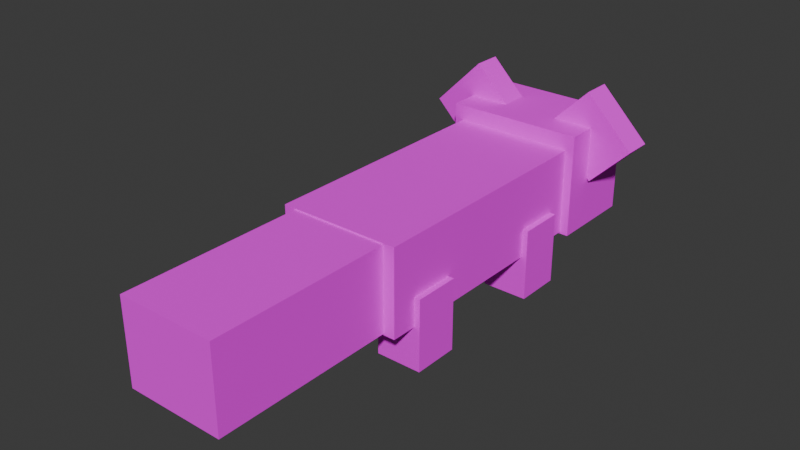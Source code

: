 # Source: redPandaAnim.blend  (saved by Blender 4.2.66; exported with 4.5.12 LTS)
import bpy
from mathutils import Matrix  # noqa: F401  (used for matrix-valued properties, if any)

bpy.ops.wm.read_factory_settings(use_empty=True)
scene = bpy.context.scene
scene.name = 'Scene'

# ---- collections
col_collection = bpy.data.collections.new('Collection'); scene.collection.children.link(col_collection)
col_export = bpy.data.collections.new('Export'); scene.collection.children.link(col_export)

# ---- images (referenced by path relative to the original .blend; pixels are not part of the script)
import os
ASSET_DIR = os.environ.get("B2B_ASSET_DIR", "")  # directory of the original .blend (textures are referenced by path, not embedded)
HERE = os.path.dirname(os.path.abspath(__file__))  # packed textures are extracted next to this script under _unpacked/

def load_image(name, relpath, width, height, colorspace="sRGB"):
    """Load a texture the original file referenced (path relative to the .blend, or extracted next to this script)."""
    p = next((c for c in (os.path.join(HERE, relpath), os.path.join(ASSET_DIR, relpath)) if relpath and os.path.exists(c)), "")
    if p:
        img = bpy.data.images.load(p, check_existing=True)
        img.name = name
    else:  # same state as the original file: an image datablock whose file is absent (Cycles renders it pink)
        img = bpy.data.images.new(name, width, height)
        img.source = "FILE"
        img.filepath = "//" + (relpath or name)
    img.colorspace_settings.name = colorspace
    return img
img_image_0_001 = load_image('Image_0.001', 'Characters', 1024, 1024, 'sRGB')

# ---- materials (node trees are filled in below, after node groups)
mat_material_0_001 = bpy.data.materials.new('Material_0.001')
mat_material_0_001.roughness = 1.0

# ---- material node trees
mat_material_0_001.use_nodes = True; mat_material_0_001.node_tree.nodes.clear()
_N = mat_material_0_001.node_tree.nodes; _L = mat_material_0_001.node_tree.links
n0 = _N.new('ShaderNodeBsdfPrincipled'); n0.name = 'Principled BSDF'; n0.location = (10, 300)
n0.inputs[2].default_value = 1.0
n1 = _N.new('ShaderNodeOutputMaterial'); n1.name = 'Material Output'; n1.location = (300, 300)
n2 = _N.new('ShaderNodeNormalMap'); n2.name = 'Normal Map'; n2.location = (-300, -300)
n2.label = 'Normal/Map'
n2.inputs[0].default_value = 0.0
n3 = _N.new('ShaderNodeTexImage'); n3.name = 'Image Texture'; n3.location = (-300, 600)
n3.image = img_image_0_001
n3.extension = 'EXTEND'
n4 = _N.new('ShaderNodeTexCoord'); n4.name = 'Texture Coordinate'; n4.location = (-1500, 300)
n4.label = 'Texture Coords'
n5 = _N.new('ShaderNodeMapping'); n5.name = 'Mapping'; n5.location = (-600, 600)
n5.vector_type = 'TEXTURE'
_L.new(n0.outputs[0], n1.inputs[0])
_L.new(n2.outputs[0], n0.inputs[5])
_L.new(n3.outputs[0], n0.inputs[0])
_L.new(n5.outputs[0], n3.inputs[0])
_L.new(n4.outputs[2], n5.inputs[0])
n1.is_active_output = True

# ---- world
world_world = bpy.data.worlds.new('World'); scene.world = world_world
world_world.use_nodes = True; world_world.node_tree.nodes.clear()
_N = world_world.node_tree.nodes; _L = world_world.node_tree.links
n0 = _N.new('ShaderNodeOutputWorld'); n0.name = 'World Output'; n0.location = (300, 300)
n1 = _N.new('ShaderNodeBackground'); n1.name = 'Background'; n1.location = (10, 300)
n1.inputs[0].default_value = (0.05088, 0.05088, 0.05088, 1.0)
_L.new(n1.outputs[0], n0.inputs[0])
n0.is_active_output = True
world_world.color = (0.05088, 0.05088, 0.05088)
world_world.sun_shadow_jitter_overblur = 0.0

# ---- meshes
me_mesh_0_001 = bpy.data.meshes.new('Mesh_0.001')
me_mesh_0_001.from_pydata([(-0.039, 0.06, 0.016), (-0.039, 0.076, 0.016), (-0.039, 0.06, -0.019), (-0.039, 0.076, -0.019), (-0.101, 0.076, 0.016), (-0.101, 0.06, 0.016), (-0.101, 0.076, -0.019), (-0.101, 0.06, -0.019), (-0.101, 0.076, 0.016), (-0.039, 0.076, 0.016), (-0.101, 0.06, 0.016), (-0.039, 0.06, 0.016), (-0.101, 0.06, -0.019), (-0.039, 0.06, -0.019), (-0.101, 0.076, -0.019), (-0.039, 0.076, -0.019), (-0.101, 0.06, 0.016), (-0.039, 0.06, 0.016), (-0.101, 0.06, -0.019), (-0.039, 0.06, -0.019), (-0.039, 0.076, 0.016), (-0.101, 0.076, 0.016), (-0.039, 0.076, -0.019), (-0.101, 0.076, -0.019), (-0.022, 0.0, 0.052), (-0.022, 0.06, 0.052), (-0.022, 0.0, -0.02), (-0.022, 0.06, -0.02), (-0.118, 0.06, 0.052), (-0.118, 0.0, 0.052), (-0.118, 0.06, -0.02), (-0.118, 0.0, -0.02), (-0.118, 0.06, 0.052), (-0.022, 0.06, 0.052), (-0.118, 0.0, 0.052), (-0.022, 0.0, 0.052), (-0.118, 0.0, -0.02), (-0.022, 0.0, -0.02), (-0.118, 0.06, -0.02), (-0.022, 0.06, -0.02), (-0.118, 0.0, 0.052), (-0.022, 0.0, 0.052), (-0.118, 0.0, -0.02), (-0.022, 0.0, -0.02), (-0.022, 0.06, 0.052), (-0.118, 0.06, 0.052), (-0.022, 0.06, -0.02), (-0.118, 0.06, -0.02), (-0.06, 0.06, 0.02), (-0.06, 0.08, 0.02), (-0.06, 0.06, 0.0), (-0.06, 0.08, 0.0), (-0.08, 0.08, 0.02), (-0.08, 0.06, 0.02), (-0.08, 0.08, 0.0), (-0.08, 0.06, 0.0), (-0.08, 0.08, 0.02), (-0.06, 0.08, 0.02), (-0.08, 0.06, 0.02), (-0.06, 0.06, 0.02), (-0.08, 0.06, 0.0), (-0.06, 0.06, 0.0), (-0.08, 0.08, 0.0), (-0.06, 0.08, 0.0), (-0.08, 0.06, 0.02), (-0.06, 0.06, 0.02), (-0.08, 0.06, 0.0), (-0.06, 0.06, 0.0), (-0.06, 0.08, 0.02), (-0.08, 0.08, 0.02), (-0.06, 0.08, 0.0), (-0.08, 0.08, 0.0), (-0.08592, 0.02, 0.04807), (-0.08592, 0.04, 0.04807), (-0.1199, 0.02, 0.01413), (-0.1199, 0.04, 0.01413), (-0.1142, 0.04, 0.07636), (-0.1142, 0.02, 0.07636), (-0.1481, 0.04, 0.04241), (-0.1481, 0.02, 0.04241), (-0.1142, 0.04, 0.07636), (-0.08592, 0.04, 0.04807), (-0.1142, 0.02, 0.07636), (-0.08592, 0.02, 0.04807), (-0.1481, 0.02, 0.04241), (-0.1199, 0.02, 0.01413), (-0.1481, 0.04, 0.04241), (-0.1199, 0.04, 0.01413), (-0.1142, 0.02, 0.07636), (-0.08592, 0.02, 0.04807), (-0.1481, 0.02, 0.04241), (-0.1199, 0.02, 0.01413), (-0.08592, 0.04, 0.04807), (-0.1142, 0.04, 0.07636), (-0.1199, 0.04, 0.01413), (-0.1481, 0.04, 0.04241), (-0.0258, 0.02, 0.07636), (-0.0258, 0.04, 0.07636), (0.008142, 0.02, 0.04241), (0.008142, 0.04, 0.04241), (-0.05408, 0.04, 0.04807), (-0.05408, 0.02, 0.04807), (-0.02014, 0.04, 0.01413), (-0.02014, 0.02, 0.01413), (-0.05408, 0.04, 0.04807), (-0.0258, 0.04, 0.07636), (-0.05408, 0.02, 0.04807), (-0.0258, 0.02, 0.07636), (-0.02014, 0.02, 0.01413), (0.008142, 0.02, 0.04241), (-0.02014, 0.04, 0.01413), (0.008142, 0.04, 0.04241), (-0.05408, 0.02, 0.04807), (-0.0258, 0.02, 0.07636), (-0.02014, 0.02, 0.01413), (0.008142, 0.02, 0.04241), (-0.0258, 0.04, 0.07636), (-0.05408, 0.04, 0.04807), (0.008142, 0.04, 0.04241), (-0.02014, 0.04, 0.01413), (-0.028, -0.174, 0.041), (-0.028, 0.006, 0.041), (-0.028, -0.174, -0.019), (-0.028, 0.006, -0.019), (-0.112, 0.006, 0.041), (-0.112, -0.174, 0.041), (-0.112, 0.006, -0.019), (-0.112, -0.174, -0.019), (-0.112, 0.006, 0.041), (-0.028, 0.006, 0.041), (-0.112, -0.174, 0.041), (-0.028, -0.174, 0.041), (-0.112, -0.174, -0.019), (-0.028, -0.174, -0.019), (-0.112, 0.006, -0.019), (-0.028, 0.006, -0.019), (-0.112, -0.174, 0.041), (-0.028, -0.174, 0.041), (-0.112, -0.174, -0.019), (-0.028, -0.174, -0.019), (-0.028, 0.006, 0.041), (-0.112, 0.006, 0.041), (-0.028, 0.006, -0.019), (-0.112, 0.006, -0.019), (-0.036, -0.3, 0.04), (-0.036, -0.17, 0.04), (-0.036, -0.3, -0.018), (-0.036, -0.17, -0.018), (-0.104, -0.17, 0.04), (-0.104, -0.3, 0.04), (-0.104, -0.17, -0.018), (-0.104, -0.3, -0.018), (-0.104, -0.17, 0.04), (-0.036, -0.17, 0.04), (-0.104, -0.3, 0.04), (-0.036, -0.3, 0.04), (-0.104, -0.3, -0.018), (-0.036, -0.3, -0.018), (-0.104, -0.17, -0.018), (-0.036, -0.17, -0.018), (-0.104, -0.3, 0.04), (-0.036, -0.3, 0.04), (-0.104, -0.3, -0.018), (-0.036, -0.3, -0.018), (-0.036, -0.17, 0.04), (-0.104, -0.17, 0.04), (-0.036, -0.17, -0.018), (-0.104, -0.17, -0.018), (-0.084, -0.046, 0.001), (-0.084, -0.014, 0.001), (-0.084, -0.046, -0.049), (-0.084, -0.014, -0.049), (-0.116, -0.014, 0.001), (-0.116, -0.046, 0.001), (-0.116, -0.014, -0.049), (-0.116, -0.046, -0.049), (-0.116, -0.014, 0.001), (-0.084, -0.014, 0.001), (-0.116, -0.046, 0.001), (-0.084, -0.046, 0.001), (-0.116, -0.046, -0.049), (-0.084, -0.046, -0.049), (-0.116, -0.014, -0.049), (-0.084, -0.014, -0.049), (-0.116, -0.046, 0.001), (-0.084, -0.046, 0.001), (-0.116, -0.046, -0.049), (-0.084, -0.046, -0.049), (-0.084, -0.014, 0.001), (-0.116, -0.014, 0.001), (-0.084, -0.014, -0.049), (-0.116, -0.014, -0.049), (-0.084, -0.156, 0.001), (-0.084, -0.124, 0.001), (-0.084, -0.156, -0.049), (-0.084, -0.124, -0.049), (-0.116, -0.124, 0.001), (-0.116, -0.156, 0.001), (-0.116, -0.124, -0.049), (-0.116, -0.156, -0.049), (-0.116, -0.124, 0.001), (-0.084, -0.124, 0.001), (-0.116, -0.156, 0.001), (-0.084, -0.156, 0.001), (-0.116, -0.156, -0.049), (-0.084, -0.156, -0.049), (-0.116, -0.124, -0.049), (-0.084, -0.124, -0.049), (-0.116, -0.156, 0.001), (-0.084, -0.156, 0.001), (-0.116, -0.156, -0.049), (-0.084, -0.156, -0.049), (-0.084, -0.124, 0.001), (-0.116, -0.124, 0.001), (-0.084, -0.124, -0.049), (-0.116, -0.124, -0.049), (-0.024, -0.046, 0.001), (-0.024, -0.014, 0.001), (-0.024, -0.046, -0.049), (-0.024, -0.014, -0.049), (-0.056, -0.014, 0.001), (-0.056, -0.046, 0.001), (-0.056, -0.014, -0.049), (-0.056, -0.046, -0.049), (-0.056, -0.014, 0.001), (-0.024, -0.014, 0.001), (-0.056, -0.046, 0.001), (-0.024, -0.046, 0.001), (-0.056, -0.046, -0.049), (-0.024, -0.046, -0.049), (-0.056, -0.014, -0.049), (-0.024, -0.014, -0.049), (-0.056, -0.046, 0.001), (-0.024, -0.046, 0.001), (-0.056, -0.046, -0.049), (-0.024, -0.046, -0.049), (-0.024, -0.014, 0.001), (-0.056, -0.014, 0.001), (-0.024, -0.014, -0.049), (-0.056, -0.014, -0.049), (-0.024, -0.156, 0.001), (-0.024, -0.124, 0.001), (-0.024, -0.156, -0.049), (-0.024, -0.124, -0.049), (-0.056, -0.124, 0.001), (-0.056, -0.156, 0.001), (-0.056, -0.124, -0.049), (-0.056, -0.156, -0.049), (-0.056, -0.124, 0.001), (-0.024, -0.124, 0.001), (-0.056, -0.156, 0.001), (-0.024, -0.156, 0.001), (-0.056, -0.156, -0.049), (-0.024, -0.156, -0.049), (-0.056, -0.124, -0.049), (-0.024, -0.124, -0.049), (-0.056, -0.156, 0.001), (-0.024, -0.156, 0.001), (-0.056, -0.156, -0.049), (-0.024, -0.156, -0.049), (-0.024, -0.124, 0.001), (-0.056, -0.124, 0.001), (-0.024, -0.124, -0.049), (-0.056, -0.124, -0.049)], [], [(0, 2, 1), (2, 3, 1), (4, 6, 5), (6, 7, 5), (8, 10, 9), (10, 11, 9), (12, 14, 13), (14, 15, 13), (16, 18, 17), (18, 19, 17), (20, 22, 21), (22, 23, 21), (24, 26, 25), (26, 27, 25), (28, 30, 29), (30, 31, 29), (32, 34, 33), (34, 35, 33), (36, 38, 37), (38, 39, 37), (40, 42, 41), (42, 43, 41), (44, 46, 45), (46, 47, 45), (48, 50, 49), (50, 51, 49), (52, 54, 53), (54, 55, 53), (56, 58, 57), (58, 59, 57), (60, 62, 61), (62, 63, 61), (64, 66, 65), (66, 67, 65), (68, 70, 69), (70, 71, 69), (72, 74, 73), (74, 75, 73), (76, 78, 77), (78, 79, 77), (80, 82, 81), (82, 83, 81), (84, 86, 85), (86, 87, 85), (88, 90, 89), (90, 91, 89), (92, 94, 93), (94, 95, 93), (96, 98, 97), (98, 99, 97), (100, 102, 101), (102, 103, 101), (104, 106, 105), (106, 107, 105), (108, 110, 109), (110, 111, 109), (112, 114, 113), (114, 115, 113), (116, 118, 117), (118, 119, 117), (120, 122, 121), (122, 123, 121), (124, 126, 125), (126, 127, 125), (128, 130, 129), (130, 131, 129), (132, 134, 133), (134, 135, 133), (136, 138, 137), (138, 139, 137), (140, 142, 141), (142, 143, 141), (144, 146, 145), (146, 147, 145), (148, 150, 149), (150, 151, 149), (152, 154, 153), (154, 155, 153), (156, 158, 157), (158, 159, 157), (160, 162, 161), (162, 163, 161), (164, 166, 165), (166, 167, 165), (168, 170, 169), (170, 171, 169), (172, 174, 173), (174, 175, 173), (176, 178, 177), (178, 179, 177), (180, 182, 181), (182, 183, 181), (184, 186, 185), (186, 187, 185), (188, 190, 189), (190, 191, 189), (192, 194, 193), (194, 195, 193), (196, 198, 197), (198, 199, 197), (200, 202, 201), (202, 203, 201), (204, 206, 205), (206, 207, 205), (208, 210, 209), (210, 211, 209), (212, 214, 213), (214, 215, 213), (216, 218, 217), (218, 219, 217), (220, 222, 221), (222, 223, 221), (224, 226, 225), (226, 227, 225), (228, 230, 229), (230, 231, 229), (232, 234, 233), (234, 235, 233), (236, 238, 237), (238, 239, 237), (240, 242, 241), (242, 243, 241), (244, 246, 245), (246, 247, 245), (248, 250, 249), (250, 251, 249), (252, 254, 253), (254, 255, 253), (256, 258, 257), (258, 259, 257), (260, 262, 261), (262, 263, 261)])
me_mesh_0_001.polygons.foreach_set('use_smooth', [True] * 132)
_uv = me_mesh_0_001.uv_layers.new(name='UVMap')
_uv.uv.foreach_set('vector', [0.1875, 0.3281, 0.1875, 0.2734, 0.2109, 0.3281, 0.1875, 0.2734, 0.2109, 0.2734, 0.2109, 0.3281, 0.2188, 0.3281, 0.2188, 0.2734, 0.2422, 0.3281, 0.2188, 0.2734, 0.2422, 0.2734, 0.2422, 0.3281, 0.75, 0.6328, 0.75, 0.6562, 0.6562, 0.6328, 0.75, 0.6562, 0.6562, 0.6562, 0.6562, 0.6328, 0.7656, 0.9531, 0.7656, 0.9297, 0.6719, 0.9531, 0.7656, 0.9297, 0.6719, 0.9297, 0.6719, 0.9531, 0.5469, 0.5625, 0.5469, 0.5078, 0.6406, 0.5625, 0.5469, 0.5078, 0.6406, 0.5078, 0.6406, 0.5625, 0.5469, 0.625, 0.5469, 0.5703, 0.6406, 0.625, 0.5469, 0.5703, 0.6406, 0.5703, 0.6406, 0.625, 0.4375, 0.5, 0.4375, 0.3906, 0.5312, 0.5, 0.4375, 0.3906, 0.5312, 0.3906, 0.5312, 0.5, 0.5312, 0.5, 0.5312, 0.3906, 0.625, 0.5, 0.5312, 0.3906, 0.625, 0.3906, 0.625, 0.5, 0.5391, 0.5, 0.5391, 0.5938, 0.3906, 0.5, 0.5391, 0.5938, 0.3906, 0.5938, 0.3906, 0.5, 0.1484, 0.5312, 0.1484, 0.4375, 0.0, 0.5312, 0.1484, 0.4375, 0.0, 0.4375, 0.0, 0.5312, 0.3906, 0.7031, 0.3906, 0.5938, 0.5391, 0.7031, 0.3906, 0.5938, 0.5391, 0.5938, 0.5391, 0.7031, 0.3906, 0.8125, 0.3906, 0.7031, 0.5391, 0.8125, 0.3906, 0.7031, 0.5391, 0.7031, 0.5391, 0.8125, 0.1562, 0.5312, 0.1562, 0.5, 0.1875, 0.5312, 0.1562, 0.5, 0.1875, 0.5, 0.1875, 0.5312, 0.25, 0.3281, 0.25, 0.2969, 0.2812, 0.3281, 0.25, 0.2969, 0.2812, 0.2969, 0.2812, 0.3281, 0.3125, 0.2969, 0.3125, 0.3281, 0.2812, 0.2969, 0.3125, 0.3281, 0.2812, 0.3281, 0.2812, 0.2969, 0.3438, 0.3281, 0.3438, 0.2969, 0.3125, 0.3281, 0.3438, 0.2969, 0.3125, 0.2969, 0.3125, 0.3281, 0.125, 0.4375, 0.125, 0.4062, 0.1562, 0.4375, 0.125, 0.4062, 0.1562, 0.4062, 0.1562, 0.4375, 0.25, 0.5469, 0.25, 0.5156, 0.2812, 0.5469, 0.25, 0.5156, 0.2812, 0.5156, 0.2812, 0.5469, 0.6406, 0.9219, 0.6406, 0.8438, 0.6719, 0.9219, 0.6406, 0.8438, 0.6719, 0.8438, 0.6719, 0.9219, 0.09375, 0.3594, 0.09375, 0.2812, 0.125, 0.3594, 0.09375, 0.2812, 0.125, 0.2812, 0.125, 0.3594, 0.6562, 0.8125, 0.6562, 0.8438, 0.5938, 0.8125, 0.6562, 0.8438, 0.5938, 0.8438, 0.5938, 0.8125, 0.7344, 0.9219, 0.7344, 0.8906, 0.6719, 0.9219, 0.7344, 0.8906, 0.6719, 0.8906, 0.6719, 0.9219, 0.0, 0.4375, 0.0, 0.3594, 0.0625, 0.4375, 0.0, 0.3594, 0.0625, 0.3594, 0.0625, 0.4375, 0.2031, 0.625, 0.2031, 0.5469, 0.2656, 0.625, 0.2031, 0.5469, 0.2656, 0.5469, 0.2656, 0.625, 0.6406, 0.625, 0.6406, 0.5469, 0.6719, 0.625, 0.6406, 0.5469, 0.6719, 0.5469, 0.6719, 0.625, 0.6406, 0.4219, 0.6406, 0.3438, 0.6719, 0.4219, 0.6406, 0.3438, 0.6719, 0.3438, 0.6719, 0.4219, 0.7344, 0.8594, 0.7344, 0.8906, 0.6719, 0.8594, 0.7344, 0.8906, 0.6719, 0.8906, 0.6719, 0.8594, 0.1875, 0.3281, 0.1875, 0.2969, 0.125, 0.3281, 0.1875, 0.2969, 0.125, 0.2969, 0.125, 0.3281, 0.0625, 0.4375, 0.0625, 0.3594, 0.125, 0.4375, 0.0625, 0.3594, 0.125, 0.3594, 0.125, 0.4375, 0.5625, 1.0, 0.5625, 0.9219, 0.625, 1.0, 0.5625, 0.9219, 0.625, 0.9219, 0.625, 1.0, 0.0, 0.7188, 0.0, 0.625, 0.2812, 0.7188, 0.0, 0.625, 0.2812, 0.625, 0.2812, 0.7188, 0.2812, 1.0, 0.2812, 0.9062, 0.5625, 1.0, 0.2812, 0.9062, 0.5625, 0.9062, 0.5625, 1.0, 0.1328, 0.7188, 0.1328, 1.0, 0.0, 0.7188, 0.1328, 1.0, 0.0, 1.0, 0.0, 0.7188, 0.2734, 1.0, 0.2734, 0.7188, 0.1406, 1.0, 0.2734, 0.7188, 0.1406, 0.7188, 0.1406, 1.0, 0.2969, 0.5, 0.2969, 0.4062, 0.4297, 0.5, 0.2969, 0.4062, 0.4297, 0.4062, 0.4297, 0.5, 0.1562, 0.5, 0.1562, 0.4062, 0.2891, 0.5, 0.1562, 0.4062, 0.2891, 0.4062, 0.2891, 0.5, 0.0, 0.625, 0.0, 0.5312, 0.2031, 0.625, 0.0, 0.5312, 0.2031, 0.5312, 0.2031, 0.625, 0.3906, 0.9062, 0.3906, 0.8125, 0.5938, 0.9062, 0.3906, 0.8125, 0.5938, 0.8125, 0.5938, 0.9062, 0.3906, 0.7031, 0.3906, 0.9062, 0.2812, 0.7031, 0.3906, 0.9062, 0.2812, 0.9062, 0.2812, 0.7031, 0.3906, 0.7031, 0.3906, 0.5, 0.2812, 0.7031, 0.3906, 0.5, 0.2812, 0.5, 0.2812, 0.7031, 0.5469, 0.7188, 0.5469, 0.625, 0.6562, 0.7188, 0.5469, 0.625, 0.6562, 0.625, 0.6562, 0.7188, 0.5469, 0.8125, 0.5469, 0.7188, 0.6562, 0.8125, 0.5469, 0.7188, 0.6562, 0.7188, 0.6562, 0.8125, 0.125, 0.4062, 0.125, 0.3281, 0.1719, 0.4062, 0.125, 0.3281, 0.1719, 0.3281, 0.1719, 0.4062, 0.2188, 0.4062, 0.2188, 0.3281, 0.2656, 0.4062, 0.2188, 0.3281, 0.2656, 0.3281, 0.2656, 0.4062, 0.25, 0.5, 0.25, 0.5469, 0.2031, 0.5, 0.25, 0.5469, 0.2031, 0.5469, 0.2031, 0.5, 0.6875, 0.5469, 0.6875, 0.5, 0.6406, 0.5469, 0.6875, 0.5, 0.6406, 0.5, 0.6406, 0.5469, 0.1719, 0.4062, 0.1719, 0.3281, 0.2188, 0.4062, 0.1719, 0.3281, 0.2188, 0.3281, 0.2188, 0.4062, 0.5938, 0.9219, 0.5938, 0.8438, 0.6406, 0.9219, 0.5938, 0.8438, 0.6406, 0.8438, 0.6406, 0.9219, 0.3125, 0.4062, 0.3125, 0.3281, 0.3594, 0.4062, 0.3125, 0.3281, 0.3594, 0.3281, 0.3594, 0.4062, 0.4062, 0.3906, 0.4062, 0.3125, 0.4531, 0.3906, 0.4062, 0.3125, 0.4531, 0.3125, 0.4531, 0.3906, 0.7031, 0.7969, 0.7031, 0.8438, 0.6562, 0.7969, 0.7031, 0.8438, 0.6562, 0.8438, 0.6562, 0.7969, 0.7031, 0.7969, 0.7031, 0.75, 0.6562, 0.7969, 0.7031, 0.75, 0.6562, 0.75, 0.6562, 0.7969, 0.3594, 0.4062, 0.3594, 0.3281, 0.4062, 0.4062, 0.3594, 0.3281, 0.4062, 0.3281, 0.4062, 0.4062, 0.2656, 0.4062, 0.2656, 0.3281, 0.3125, 0.4062, 0.2656, 0.3281, 0.3125, 0.3281, 0.3125, 0.4062, 0.625, 0.5, 0.625, 0.4219, 0.6719, 0.5, 0.625, 0.4219, 0.6719, 0.4219, 0.6719, 0.5, 0.04688, 0.3594, 0.04688, 0.2812, 0.09375, 0.3594, 0.04688, 0.2812, 0.09375, 0.2812, 0.09375, 0.3594, 0.6875, 0.2969, 0.6875, 0.3438, 0.6406, 0.2969, 0.6875, 0.3438, 0.6406, 0.3438, 0.6406, 0.2969, 0.7188, 1.0, 0.7188, 0.9531, 0.6719, 1.0, 0.7188, 0.9531, 0.6719, 0.9531, 0.6719, 1.0, 0.0, 0.3594, 0.0, 0.2812, 0.04688, 0.3594, 0.0, 0.2812, 0.04688, 0.2812, 0.04688, 0.3594, 0.625, 1.0, 0.625, 0.9219, 0.6719, 1.0, 0.625, 0.9219, 0.6719, 0.9219, 0.6719, 1.0, 0.5, 0.3906, 0.5, 0.3125, 0.5469, 0.3906, 0.5, 0.3125, 0.5469, 0.3125, 0.5469, 0.3906, 0.5938, 0.3906, 0.5938, 0.3125, 0.6406, 0.3906, 0.5938, 0.3125, 0.6406, 0.3125, 0.6406, 0.3906, 0.7031, 0.7031, 0.7031, 0.75, 0.6562, 0.7031, 0.7031, 0.75, 0.6562, 0.75, 0.6562, 0.7031, 0.7031, 0.7031, 0.7031, 0.6562, 0.6562, 0.7031, 0.7031, 0.6562, 0.6562, 0.6562, 0.6562, 0.7031, 0.5469, 0.3906, 0.5469, 0.3125, 0.5938, 0.3906, 0.5469, 0.3125, 0.5938, 0.3125, 0.5938, 0.3906, 0.4531, 0.3906, 0.4531, 0.3125, 0.5, 0.3906, 0.4531, 0.3125, 0.5, 0.3125, 0.5, 0.3906])
me_mesh_0_001.materials.append(mat_material_0_001)
me_mesh_0_001.update()
me_mesh_0_001.normals_split_custom_set([tuple(v) for v in zip(*[iter([1.0, 0.0, 0.0, 1.0, 0.0, 0.0, 1.0, 0.0, 0.0, 1.0, 0.0, 0.0, 1.0, 0.0, 0.0, 1.0, 0.0, 0.0, -1.0, 0.0, 0.0, -1.0, 0.0, 0.0, -1.0, 0.0, 0.0, -1.0, 0.0, 0.0, -1.0, 0.0, 0.0, -1.0, 0.0, 0.0, 0.0, 0.0, 1.0, 0.0, 0.0, 1.0, 0.0, 0.0, 1.0, 0.0, 0.0, 1.0, 0.0, 0.0, 1.0, 0.0, 0.0, 1.0, 0.0, 0.0, -1.0, 0.0, 0.0, -1.0, 0.0, 0.0, -1.0, 0.0, 0.0, -1.0, 0.0, 0.0, -1.0, 0.0, 0.0, -1.0, 0.0, -1.0, 0.0, 0.0, -1.0, 0.0, 0.0, -1.0, 0.0, 0.0, -1.0, 0.0, 0.0, -1.0, 0.0, 0.0, -1.0, 0.0, 0.0, 1.0, 0.0, 0.0, 1.0, 0.0, 0.0, 1.0, 0.0, 0.0, 1.0, 0.0, 0.0, 1.0, 0.0, 0.0, 1.0, 0.0, 1.0, 0.0, 0.0, 1.0, 0.0, 0.0, 1.0, 0.0, 0.0, 1.0, 0.0, 0.0, 1.0, 0.0, 0.0, 1.0, 0.0, 0.0, -1.0, 0.0, 0.0, -1.0, 0.0, 0.0, -1.0, 0.0, 0.0, -1.0, 0.0, 0.0, -1.0, 0.0, 0.0, -1.0, 0.0, 0.0, 0.0, 0.0, 1.0, 0.0, 0.0, 1.0, 0.0, 0.0, 1.0, 0.0, 0.0, 1.0, 0.0, 0.0, 1.0, 0.0, 0.0, 1.0, 0.0, 0.0, -1.0, 0.0, 0.0, -1.0, 0.0, 0.0, -1.0, 0.0, 0.0, -1.0, 0.0, 0.0, -1.0, 0.0, 0.0, -1.0, 0.0, -1.0, 0.0, 0.0, -1.0, 0.0, 0.0, -1.0, 0.0, 0.0, -1.0, 0.0, 0.0, -1.0, 0.0, 0.0, -1.0, 0.0, 0.0, 1.0, 0.0, 0.0, 1.0, 0.0, 0.0, 1.0, 0.0, 0.0, 1.0, 0.0, 0.0, 1.0, 0.0, 0.0, 1.0, 0.0, 1.0, 0.0, 0.0, 1.0, 0.0, 0.0, 1.0, 0.0, 0.0, 1.0, 0.0, 0.0, 1.0, 0.0, 0.0, 1.0, 0.0, 0.0, -1.0, 0.0, 0.0, -1.0, 0.0, 0.0, -1.0, 0.0, 0.0, -1.0, 0.0, 0.0, -1.0, 0.0, 0.0, -1.0, 0.0, 0.0, 0.0, 0.0, 1.0, 0.0, 0.0, 1.0, 0.0, 0.0, 1.0, 0.0, 0.0, 1.0, 0.0, 0.0, 1.0, 0.0, 0.0, 1.0, 0.0, 0.0, -1.0, 0.0, 0.0, -1.0, 0.0, 0.0, -1.0, 0.0, 0.0, -1.0, 0.0, 0.0, -1.0, 0.0, 0.0, -1.0, 0.0, -1.0, 0.0, 0.0, -1.0, 0.0, 0.0, -1.0, 0.0, 0.0, -1.0, 0.0, 0.0, -1.0, 0.0, 0.0, -1.0, 0.0, 0.0, 1.0, 0.0, 0.0, 1.0, 0.0, 0.0, 1.0, 0.0, 0.0, 1.0, 0.0, 0.0, 1.0, 0.0, 0.0, 1.0, 0.0, 0.7071, 0.0, -0.7071, 0.7071, 0.0, -0.7071, 0.7071, 0.0, -0.7071, 0.7071, 0.0, -0.7071, 0.7071, 0.0, -0.7071, 0.7071, 0.0, -0.7071, -0.7071, 0.0, 0.7071, -0.7071, 0.0, 0.7071, -0.7071, 0.0, 0.7071, -0.7071, 0.0, 0.7071, -0.7071, 0.0, 0.7071, -0.7071, 0.0, 0.7071, 0.7071, 0.0, 0.7071, 0.7071, 0.0, 0.7071, 0.7071, 0.0, 0.7071, 0.7071, 0.0, 0.7071, 0.7071, 0.0, 0.7071, 0.7071, 0.0, 0.7071, -0.7071, 0.0, -0.7071, -0.7071, 0.0, -0.7071, -0.7071, 0.0, -0.7071, -0.7071, 0.0, -0.7071, -0.7071, 0.0, -0.7071, -0.7071, 0.0, -0.7071, 0.0, -1.0, 0.0, 0.0, -1.0, 3.382e-08, 0.0, -1.0, 2.682e-08, 0.0, -1.0, 3.382e-08, 0.0, -1.0, 6.063e-08, 0.0, -1.0, 2.682e-08, 0.0, 1.0, 0.0, 0.0, 1.0, 0.0, 0.0, 1.0, 0.0, 0.0, 1.0, 0.0, 0.0, 1.0, 0.0, 0.0, 1.0, 0.0, 0.7071, 0.0, 0.7071, 0.7071, 0.0, 0.7071, 0.7071, 0.0, 0.7071, 0.7071, 0.0, 0.7071, 0.7071, 0.0, 0.7071, 0.7071, 0.0, 0.7071, -0.7071, 0.0, -0.7071, -0.7071, 0.0, -0.7071, -0.7071, 0.0, -0.7071, -0.7071, 0.0, -0.7071, -0.7071, 0.0, -0.7071, -0.7071, 0.0, -0.7071, -0.7071, 0.0, 0.7071, -0.7071, 0.0, 0.7071, -0.7071, 0.0, 0.7071, -0.7071, 0.0, 0.7071, -0.7071, 0.0, 0.7071, -0.7071, 0.0, 0.7071, 0.7071, 0.0, -0.7071, 0.7071, 0.0, -0.7071, 0.7071, 0.0, -0.7071, 0.7071, 0.0, -0.7071, 0.7071, 0.0, -0.7071, 0.7071, 0.0, -0.7071, 0.0, -1.0, -2.274e-08, 0.0, -1.0, -4.387e-08, 0.0, -1.0, -3.95e-08, 0.0, -1.0, -4.387e-08, 0.0, -1.0, -6.063e-08, 0.0, -1.0, -3.95e-08, 0.0, 1.0, 0.0, 0.0, 1.0, 0.0, 0.0, 1.0, 0.0, 0.0, 1.0, 0.0, 0.0, 1.0, 0.0, 0.0, 1.0, 0.0, 1.0, 0.0, 0.0, 1.0, 0.0, 0.0, 1.0, 0.0, 0.0, 1.0, 0.0, 0.0, 1.0, 0.0, 0.0, 1.0, 0.0, 0.0, -1.0, 0.0, 0.0, -1.0, 0.0, 0.0, -1.0, 0.0, 0.0, -1.0, 0.0, 0.0, -1.0, 0.0, 0.0, -1.0, 0.0, 0.0, 0.0, 0.0, 1.0, 0.0, 0.0, 1.0, 0.0, 0.0, 1.0, 0.0, 0.0, 1.0, 0.0, 0.0, 1.0, 0.0, 0.0, 1.0, 0.0, 0.0, -1.0, 0.0, 0.0, -1.0, 0.0, 0.0, -1.0, 0.0, 0.0, -1.0, 0.0, 0.0, -1.0, 0.0, 0.0, -1.0, 0.0, -1.0, 0.0, 0.0, -1.0, 0.0, 0.0, -1.0, 0.0, 0.0, -1.0, 0.0, 0.0, -1.0, 0.0, 0.0, -1.0, 0.0, 0.0, 1.0, 0.0, 0.0, 1.0, 0.0, 0.0, 1.0, 0.0, 0.0, 1.0, 0.0, 0.0, 1.0, 0.0, 0.0, 1.0, 0.0, 1.0, 0.0, 0.0, 1.0, 0.0, 0.0, 1.0, 0.0, 0.0, 1.0, 0.0, 0.0, 1.0, 0.0, 0.0, 1.0, 0.0, 0.0, -1.0, 0.0, 0.0, -1.0, 0.0, 0.0, -1.0, 0.0, 0.0, -1.0, 0.0, 0.0, -1.0, 0.0, 0.0, -1.0, 0.0, 0.0, 0.0, 0.0, 1.0, 0.0, 0.0, 1.0, 0.0, 0.0, 1.0, 0.0, 0.0, 1.0, 0.0, 0.0, 1.0, 0.0, 0.0, 1.0, 0.0, 0.0, -1.0, 0.0, 0.0, -1.0, 0.0, 0.0, -1.0, 0.0, 0.0, -1.0, 0.0, 0.0, -1.0, 0.0, 0.0, -1.0, 0.0, -1.0, 0.0, 0.0, -1.0, 0.0, 0.0, -1.0, 0.0, 0.0, -1.0, 0.0, 0.0, -1.0, 0.0, 0.0, -1.0, 0.0, 0.0, 1.0, 0.0, 0.0, 1.0, 0.0, 0.0, 1.0, 0.0, 0.0, 1.0, 0.0, 0.0, 1.0, 0.0, 0.0, 1.0, 0.0, 1.0, 0.0, 0.0, 1.0, 0.0, 0.0, 1.0, 0.0, 0.0, 1.0, 0.0, 0.0, 1.0, 0.0, 0.0, 1.0, 0.0, 0.0, -1.0, 0.0, 0.0, -1.0, 0.0, 0.0, -1.0, 0.0, 0.0, -1.0, 0.0, 0.0, -1.0, 0.0, 0.0, -1.0, 0.0, 0.0, 0.0, 0.0, 1.0, 0.0, 0.0, 1.0, 0.0, 0.0, 1.0, 0.0, 0.0, 1.0, 0.0, 0.0, 1.0, 0.0, 0.0, 1.0, 0.0, 0.0, -1.0, 0.0, 0.0, -1.0, 0.0, 0.0, -1.0, 0.0, 0.0, -1.0, 0.0, 0.0, -1.0, 0.0, 0.0, -1.0, 0.0, -1.0, 0.0, 0.0, -1.0, 0.0, 0.0, -1.0, 0.0, 0.0, -1.0, 0.0, 0.0, -1.0, 0.0, 0.0, -1.0, 0.0, 0.0, 1.0, 0.0, 0.0, 1.0, 0.0, 0.0, 1.0, 0.0, 0.0, 1.0, 0.0, 0.0, 1.0, 0.0, 0.0, 1.0, 0.0, 1.0, 0.0, 0.0, 1.0, 0.0, 0.0, 1.0, 0.0, 0.0, 1.0, 0.0, 0.0, 1.0, 0.0, 0.0, 1.0, 0.0, 0.0, -1.0, 0.0, 0.0, -1.0, 0.0, 0.0, -1.0, 0.0, 0.0, -1.0, 0.0, 0.0, -1.0, 0.0, 0.0, -1.0, 0.0, 0.0, 0.0, 0.0, 1.0, 0.0, 0.0, 1.0, 0.0, 0.0, 1.0, 0.0, 0.0, 1.0, 0.0, 0.0, 1.0, 0.0, 0.0, 1.0, 0.0, 0.0, -1.0, 0.0, 0.0, -1.0, 0.0, 0.0, -1.0, 0.0, 0.0, -1.0, 0.0, 0.0, -1.0, 0.0, 0.0, -1.0, 0.0, -1.0, 0.0, 0.0, -1.0, 0.0, 0.0, -1.0, 0.0, 0.0, -1.0, 0.0, 0.0, -1.0, 0.0, 0.0, -1.0, 0.0, 0.0, 1.0, 0.0, 0.0, 1.0, 0.0, 0.0, 1.0, 0.0, 0.0, 1.0, 0.0, 0.0, 1.0, 0.0, 0.0, 1.0, 0.0, 1.0, 0.0, 0.0, 1.0, 0.0, 0.0, 1.0, 0.0, 0.0, 1.0, 0.0, 0.0, 1.0, 0.0, 0.0, 1.0, 0.0, 0.0, -1.0, 0.0, 0.0, -1.0, 0.0, 0.0, -1.0, 0.0, 0.0, -1.0, 0.0, 0.0, -1.0, 0.0, 0.0, -1.0, 0.0, 0.0, 0.0, 0.0, 1.0, 0.0, 0.0, 1.0, 0.0, 0.0, 1.0, 0.0, 0.0, 1.0, 0.0, 0.0, 1.0, 0.0, 0.0, 1.0, 0.0, 0.0, -1.0, 0.0, 0.0, -1.0, 0.0, 0.0, -1.0, 0.0, 0.0, -1.0, 0.0, 0.0, -1.0, 0.0, 0.0, -1.0, 0.0, -1.0, 0.0, 0.0, -1.0, 0.0, 0.0, -1.0, 0.0, 0.0, -1.0, 0.0, 0.0, -1.0, 0.0, 0.0, -1.0, 0.0, 0.0, 1.0, 0.0, 0.0, 1.0, 0.0, 0.0, 1.0, 0.0, 0.0, 1.0, 0.0, 0.0, 1.0, 0.0, 0.0, 1.0, 0.0, 1.0, 0.0, 0.0, 1.0, 0.0, 0.0, 1.0, 0.0, 0.0, 1.0, 0.0, 0.0, 1.0, 0.0, 0.0, 1.0, 0.0, 0.0, -1.0, 0.0, 0.0, -1.0, 0.0, 0.0, -1.0, 0.0, 0.0, -1.0, 0.0, 0.0, -1.0, 0.0, 0.0, -1.0, 0.0, 0.0, 0.0, 0.0, 1.0, 0.0, 0.0, 1.0, 0.0, 0.0, 1.0, 0.0, 0.0, 1.0, 0.0, 0.0, 1.0, 0.0, 0.0, 1.0, 0.0, 0.0, -1.0, 0.0, 0.0, -1.0, 0.0, 0.0, -1.0, 0.0, 0.0, -1.0, 0.0, 0.0, -1.0, 0.0, 0.0, -1.0, 0.0, -1.0, 0.0, 0.0, -1.0, 0.0, 0.0, -1.0, 0.0, 0.0, -1.0, 0.0, 0.0, -1.0, 0.0, 0.0, -1.0, 0.0, 0.0, 1.0, 0.0, 0.0, 1.0, 0.0, 0.0, 1.0, 0.0, 0.0, 1.0, 0.0, 0.0, 1.0, 0.0, 0.0, 1.0, 0.0])] * 3)])
arm_redpanda = bpy.data.armatures.new('RedPanda')  # bones are not reproduced

# ---- objects
ob_redpanda = bpy.data.objects.new('RedPanda', arm_redpanda)
ob_mesh_0_001 = bpy.data.objects.new('Mesh_0.001', me_mesh_0_001)

# ---- transforms, parenting, visibility, modifiers, constraints
ob_redpanda.location = (0.07, 0.1, 0.049)
ob_redpanda.rotation_euler = (-1.629e-07, 8.537e-22, -1.629e-07)
ob_redpanda.scale = (10.0, 10.0, 10.0)
ob_redpanda.show_in_front = True
ob_mesh_0_001.parent = ob_redpanda
ob_mesh_0_001.location = (-2.095e-09, 1.804e-08, 2.322e-10)
ob_mesh_0_001.color = (0.8, 0.8, 0.8, 1.0)
_vg = ob_mesh_0_001.vertex_groups.new(name='Head')
_vg.add([0, 1, 2, 3, 4, 5, 6, 7, 8, 9, 10, 11, 12, 13, 14, 15, 16, 17, 18, 19, 20, 21, 22, 23, 24, 25, 26, 27, 28, 29, 30, 31, 32, 33, 34, 35, 36, 37, 38, 39, 40, 41, 42, 43, 44, 45, 46, 47, 48, 49, 50, 51, 52, 53, 54, 55, 56, 57, 58, 59, 60, 61, 62, 63, 64, 65, 66, 67, 68, 69, 70, 71], 1.0, 'REPLACE')
_vg = ob_mesh_0_001.vertex_groups.new(name='EarL')
_vg.add([72, 73, 74, 75, 76, 77, 78, 79, 80, 81, 82, 83, 84, 85, 86, 87, 88, 89, 90, 91, 92, 93, 94, 95], 1.0, 'REPLACE')
_vg = ob_mesh_0_001.vertex_groups.new(name='EarR')
_vg.add([96, 97, 98, 99, 100, 101, 102, 103, 104, 105, 106, 107, 108, 109, 110, 111, 112, 113, 114, 115, 116, 117, 118, 119], 1.0, 'REPLACE')
_vg = ob_mesh_0_001.vertex_groups.new(name='Torso')
_vg.add([120, 121, 122, 123, 124, 125, 126, 127, 128, 129, 130, 131, 132, 133, 134, 135, 136, 137, 138, 139, 140, 141, 142, 143], 1.0, 'REPLACE')
_vg = ob_mesh_0_001.vertex_groups.new(name='Tail')
_vg.add([144, 145, 146, 147, 148, 149, 150, 151, 152, 153, 154, 155, 156, 157, 158, 159, 160, 161, 162, 163, 164, 165, 166, 167], 1.0, 'REPLACE')
_vg = ob_mesh_0_001.vertex_groups.new(name='FrontPawL')
_vg.add([168, 169, 170, 171, 172, 173, 174, 175, 176, 177, 178, 179, 180, 181, 182, 183, 184, 185, 186, 187, 188, 189, 190, 191], 1.0, 'REPLACE')
_vg = ob_mesh_0_001.vertex_groups.new(name='BackPawL')
_vg.add([192, 193, 194, 195, 196, 197, 198, 199, 200, 201, 202, 203, 204, 205, 206, 207, 208, 209, 210, 211, 212, 213, 214, 215], 1.0, 'REPLACE')
_vg = ob_mesh_0_001.vertex_groups.new(name='FrontPawR')
_vg.add([216, 217, 218, 219, 220, 221, 222, 223, 224, 225, 226, 227, 228, 229, 230, 231, 232, 233, 234, 235, 236, 237, 238, 239], 1.0, 'REPLACE')
_vg = ob_mesh_0_001.vertex_groups.new(name='BackPawR')
_vg.add([240, 241, 242, 243, 244, 245, 246, 247, 248, 249, 250, 251, 252, 253, 254, 255, 256, 257, 258, 259, 260, 261, 262, 263], 1.0, 'REPLACE')
_m = ob_mesh_0_001.modifiers.new('RedPanda', 'ARMATURE')
_m.object = ob_redpanda

# ---- collection membership
col_collection.objects.link(ob_redpanda)
col_collection.objects.link(ob_mesh_0_001)

# ---- scene / render settings (as saved in the file)
scene.frame_start = 1; scene.frame_end = 13; scene.frame_set(1)
scene.render.engine = 'BLENDER_EEVEE_NEXT'
bpy.context.view_layer.update()

# ---- added for rendering (the .blend has no active camera and no usable light): camera, sun
cam_auto = bpy.data.cameras.new('AutoCamera')
cam_auto.lens = 50.0
cam_auto.sensor_width = 36.0
cam_auto.clip_end = 1000.0
ob_auto_camera = bpy.data.objects.new('AutoCamera', cam_auto)
scene.collection.objects.link(ob_auto_camera)
ob_auto_camera.location = (3.23683, -5.72544, 3.33502)
ob_auto_camera.rotation_euler = (1.09748, -7.21219e-08, 0.694738)
scene.camera = ob_auto_camera
light_auto_sun = bpy.data.lights.new('AutoSun', 'SUN')
light_auto_sun.energy = 3.0
light_auto_sun.angle = 0.0523599
ob_auto_sun = bpy.data.objects.new('AutoSun', light_auto_sun)
scene.collection.objects.link(ob_auto_sun)
ob_auto_sun.rotation_euler = (0.872665, 0.174533, 0.523599)
bpy.context.view_layer.update()

